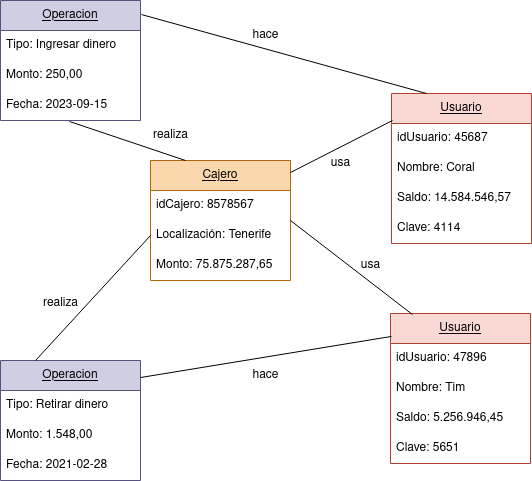

The diagram above was exported from draw.io. Its source (the exported page's mxGraphModel, read from the mxfile embedded in the PNG):
<mxGraphModel dx="1836" dy="469" grid="1" gridSize="10" guides="1" tooltips="1" connect="1" arrows="1" fold="1" page="1" pageScale="1" pageWidth="850" pageHeight="1100" math="0" shadow="0">
  <root>
    <mxCell id="0" />
    <mxCell id="1" parent="0" />
    <mxCell id="2dBNvOuuIbRiQh8ynSnh-1" value="&lt;u&gt;Usuario&lt;/u&gt;" style="swimlane;fontStyle=0;childLayout=stackLayout;horizontal=1;startSize=30;horizontalStack=0;resizeParent=1;resizeParentMax=0;resizeLast=0;collapsible=1;marginBottom=0;whiteSpace=wrap;html=1;fillColor=#fad9d5;strokeColor=#ae4132;" parent="1" vertex="1">
      <mxGeometry x="311" y="203" width="140" height="150" as="geometry" />
    </mxCell>
    <mxCell id="2dBNvOuuIbRiQh8ynSnh-2" value="idUsuario: 45687" style="text;strokeColor=none;fillColor=none;align=left;verticalAlign=middle;spacingLeft=4;spacingRight=4;overflow=hidden;points=[[0,0.5],[1,0.5]];portConstraint=eastwest;rotatable=0;whiteSpace=wrap;html=1;" parent="2dBNvOuuIbRiQh8ynSnh-1" vertex="1">
      <mxGeometry y="30" width="140" height="30" as="geometry" />
    </mxCell>
    <mxCell id="2dBNvOuuIbRiQh8ynSnh-3" value="Nombre: Coral" style="text;strokeColor=none;fillColor=none;align=left;verticalAlign=middle;spacingLeft=4;spacingRight=4;overflow=hidden;points=[[0,0.5],[1,0.5]];portConstraint=eastwest;rotatable=0;whiteSpace=wrap;html=1;" parent="2dBNvOuuIbRiQh8ynSnh-1" vertex="1">
      <mxGeometry y="60" width="140" height="30" as="geometry" />
    </mxCell>
    <mxCell id="2dBNvOuuIbRiQh8ynSnh-4" value="Saldo: 14.584.546,57" style="text;strokeColor=none;fillColor=none;align=left;verticalAlign=middle;spacingLeft=4;spacingRight=4;overflow=hidden;points=[[0,0.5],[1,0.5]];portConstraint=eastwest;rotatable=0;whiteSpace=wrap;html=1;" parent="2dBNvOuuIbRiQh8ynSnh-1" vertex="1">
      <mxGeometry y="90" width="140" height="30" as="geometry" />
    </mxCell>
    <mxCell id="2dBNvOuuIbRiQh8ynSnh-21" value="Clave: 4114" style="text;strokeColor=none;fillColor=none;align=left;verticalAlign=middle;spacingLeft=4;spacingRight=4;overflow=hidden;points=[[0,0.5],[1,0.5]];portConstraint=eastwest;rotatable=0;whiteSpace=wrap;html=1;" parent="2dBNvOuuIbRiQh8ynSnh-1" vertex="1">
      <mxGeometry y="120" width="140" height="30" as="geometry" />
    </mxCell>
    <mxCell id="2dBNvOuuIbRiQh8ynSnh-9" value="&lt;u&gt;Operacion&lt;/u&gt;" style="swimlane;fontStyle=0;childLayout=stackLayout;horizontal=1;startSize=30;horizontalStack=0;resizeParent=1;resizeParentMax=0;resizeLast=0;collapsible=1;marginBottom=0;whiteSpace=wrap;html=1;fillColor=#d0cee2;strokeColor=#56517e;" parent="1" vertex="1">
      <mxGeometry x="-80" y="110" width="140" height="120" as="geometry" />
    </mxCell>
    <mxCell id="2dBNvOuuIbRiQh8ynSnh-10" value="Tipo: Ingresar dinero" style="text;strokeColor=none;fillColor=none;align=left;verticalAlign=middle;spacingLeft=4;spacingRight=4;overflow=hidden;points=[[0,0.5],[1,0.5]];portConstraint=eastwest;rotatable=0;whiteSpace=wrap;html=1;" parent="2dBNvOuuIbRiQh8ynSnh-9" vertex="1">
      <mxGeometry y="30" width="140" height="30" as="geometry" />
    </mxCell>
    <mxCell id="2dBNvOuuIbRiQh8ynSnh-11" value="Monto: 250,00" style="text;strokeColor=none;fillColor=none;align=left;verticalAlign=middle;spacingLeft=4;spacingRight=4;overflow=hidden;points=[[0,0.5],[1,0.5]];portConstraint=eastwest;rotatable=0;whiteSpace=wrap;html=1;" parent="2dBNvOuuIbRiQh8ynSnh-9" vertex="1">
      <mxGeometry y="60" width="140" height="30" as="geometry" />
    </mxCell>
    <mxCell id="2dBNvOuuIbRiQh8ynSnh-12" value="&lt;div&gt;Fecha: 2023-09-15&lt;/div&gt;" style="text;strokeColor=none;fillColor=none;align=left;verticalAlign=middle;spacingLeft=4;spacingRight=4;overflow=hidden;points=[[0,0.5],[1,0.5]];portConstraint=eastwest;rotatable=0;whiteSpace=wrap;html=1;" parent="2dBNvOuuIbRiQh8ynSnh-9" vertex="1">
      <mxGeometry y="90" width="140" height="30" as="geometry" />
    </mxCell>
    <mxCell id="2dBNvOuuIbRiQh8ynSnh-17" value="&lt;u&gt;Cajero&lt;/u&gt;" style="swimlane;fontStyle=0;childLayout=stackLayout;horizontal=1;startSize=30;horizontalStack=0;resizeParent=1;resizeParentMax=0;resizeLast=0;collapsible=1;marginBottom=0;whiteSpace=wrap;html=1;fillColor=#fad7ac;strokeColor=#b46504;" parent="1" vertex="1">
      <mxGeometry x="70" y="270" width="140" height="120" as="geometry" />
    </mxCell>
    <mxCell id="2dBNvOuuIbRiQh8ynSnh-18" value="idCajero: 8578567" style="text;strokeColor=none;fillColor=none;align=left;verticalAlign=middle;spacingLeft=4;spacingRight=4;overflow=hidden;points=[[0,0.5],[1,0.5]];portConstraint=eastwest;rotatable=0;whiteSpace=wrap;html=1;" parent="2dBNvOuuIbRiQh8ynSnh-17" vertex="1">
      <mxGeometry y="30" width="140" height="30" as="geometry" />
    </mxCell>
    <mxCell id="ehE0PqdZAd2YZpVnBbZV-5" value="Localización: Tenerife" style="text;strokeColor=none;fillColor=none;align=left;verticalAlign=middle;spacingLeft=4;spacingRight=4;overflow=hidden;points=[[0,0.5],[1,0.5]];portConstraint=eastwest;rotatable=0;whiteSpace=wrap;html=1;" parent="2dBNvOuuIbRiQh8ynSnh-17" vertex="1">
      <mxGeometry y="60" width="140" height="30" as="geometry" />
    </mxCell>
    <mxCell id="ehE0PqdZAd2YZpVnBbZV-6" value="Monto: 75.875.287,65" style="text;strokeColor=none;fillColor=none;align=left;verticalAlign=middle;spacingLeft=4;spacingRight=4;overflow=hidden;points=[[0,0.5],[1,0.5]];portConstraint=eastwest;rotatable=0;whiteSpace=wrap;html=1;" parent="2dBNvOuuIbRiQh8ynSnh-17" vertex="1">
      <mxGeometry y="90" width="140" height="30" as="geometry" />
    </mxCell>
    <mxCell id="2dBNvOuuIbRiQh8ynSnh-22" value="&lt;u&gt;Usuario&lt;/u&gt;" style="swimlane;fontStyle=0;childLayout=stackLayout;horizontal=1;startSize=30;horizontalStack=0;resizeParent=1;resizeParentMax=0;resizeLast=0;collapsible=1;marginBottom=0;whiteSpace=wrap;html=1;fillColor=#fad9d5;strokeColor=#ae4132;" parent="1" vertex="1">
      <mxGeometry x="310" y="423" width="140" height="150" as="geometry" />
    </mxCell>
    <mxCell id="2dBNvOuuIbRiQh8ynSnh-23" value="idUsuario: 47896" style="text;strokeColor=none;fillColor=none;align=left;verticalAlign=middle;spacingLeft=4;spacingRight=4;overflow=hidden;points=[[0,0.5],[1,0.5]];portConstraint=eastwest;rotatable=0;whiteSpace=wrap;html=1;" parent="2dBNvOuuIbRiQh8ynSnh-22" vertex="1">
      <mxGeometry y="30" width="140" height="30" as="geometry" />
    </mxCell>
    <mxCell id="2dBNvOuuIbRiQh8ynSnh-24" value="Nombre: Tim" style="text;strokeColor=none;fillColor=none;align=left;verticalAlign=middle;spacingLeft=4;spacingRight=4;overflow=hidden;points=[[0,0.5],[1,0.5]];portConstraint=eastwest;rotatable=0;whiteSpace=wrap;html=1;" parent="2dBNvOuuIbRiQh8ynSnh-22" vertex="1">
      <mxGeometry y="60" width="140" height="30" as="geometry" />
    </mxCell>
    <mxCell id="2dBNvOuuIbRiQh8ynSnh-25" value="Saldo: 5.256.946,45" style="text;strokeColor=none;fillColor=none;align=left;verticalAlign=middle;spacingLeft=4;spacingRight=4;overflow=hidden;points=[[0,0.5],[1,0.5]];portConstraint=eastwest;rotatable=0;whiteSpace=wrap;html=1;" parent="2dBNvOuuIbRiQh8ynSnh-22" vertex="1">
      <mxGeometry y="90" width="140" height="30" as="geometry" />
    </mxCell>
    <mxCell id="2dBNvOuuIbRiQh8ynSnh-26" value="Clave: 5651" style="text;strokeColor=none;fillColor=none;align=left;verticalAlign=middle;spacingLeft=4;spacingRight=4;overflow=hidden;points=[[0,0.5],[1,0.5]];portConstraint=eastwest;rotatable=0;whiteSpace=wrap;html=1;" parent="2dBNvOuuIbRiQh8ynSnh-22" vertex="1">
      <mxGeometry y="120" width="140" height="30" as="geometry" />
    </mxCell>
    <mxCell id="2dBNvOuuIbRiQh8ynSnh-27" value="&lt;u&gt;Operacion&lt;/u&gt;" style="swimlane;fontStyle=0;childLayout=stackLayout;horizontal=1;startSize=30;horizontalStack=0;resizeParent=1;resizeParentMax=0;resizeLast=0;collapsible=1;marginBottom=0;whiteSpace=wrap;html=1;fillColor=#d0cee2;strokeColor=#56517e;" parent="1" vertex="1">
      <mxGeometry x="-80" y="470" width="140" height="120" as="geometry" />
    </mxCell>
    <mxCell id="2dBNvOuuIbRiQh8ynSnh-28" value="Tipo: Retirar dinero" style="text;strokeColor=none;fillColor=none;align=left;verticalAlign=middle;spacingLeft=4;spacingRight=4;overflow=hidden;points=[[0,0.5],[1,0.5]];portConstraint=eastwest;rotatable=0;whiteSpace=wrap;html=1;" parent="2dBNvOuuIbRiQh8ynSnh-27" vertex="1">
      <mxGeometry y="30" width="140" height="30" as="geometry" />
    </mxCell>
    <mxCell id="2dBNvOuuIbRiQh8ynSnh-29" value="Monto: 1.548,00" style="text;strokeColor=none;fillColor=none;align=left;verticalAlign=middle;spacingLeft=4;spacingRight=4;overflow=hidden;points=[[0,0.5],[1,0.5]];portConstraint=eastwest;rotatable=0;whiteSpace=wrap;html=1;" parent="2dBNvOuuIbRiQh8ynSnh-27" vertex="1">
      <mxGeometry y="60" width="140" height="30" as="geometry" />
    </mxCell>
    <mxCell id="2dBNvOuuIbRiQh8ynSnh-30" value="Fecha: 2021-02-28" style="text;strokeColor=none;fillColor=none;align=left;verticalAlign=middle;spacingLeft=4;spacingRight=4;overflow=hidden;points=[[0,0.5],[1,0.5]];portConstraint=eastwest;rotatable=0;whiteSpace=wrap;html=1;" parent="2dBNvOuuIbRiQh8ynSnh-27" vertex="1">
      <mxGeometry y="90" width="140" height="30" as="geometry" />
    </mxCell>
    <mxCell id="2dBNvOuuIbRiQh8ynSnh-31" value="" style="endArrow=none;html=1;rounded=0;entryX=1.007;entryY=0.117;entryDx=0;entryDy=0;entryPerimeter=0;exitX=0.25;exitY=0;exitDx=0;exitDy=0;" parent="1" source="2dBNvOuuIbRiQh8ynSnh-1" target="2dBNvOuuIbRiQh8ynSnh-9" edge="1">
      <mxGeometry width="50" height="50" relative="1" as="geometry">
        <mxPoint x="310" y="210" as="sourcePoint" />
        <mxPoint x="521" y="333" as="targetPoint" />
      </mxGeometry>
    </mxCell>
    <mxCell id="2dBNvOuuIbRiQh8ynSnh-32" value="" style="endArrow=none;html=1;rounded=0;exitX=0.007;exitY=0.153;exitDx=0;exitDy=0;exitPerimeter=0;entryX=1;entryY=0.142;entryDx=0;entryDy=0;entryPerimeter=0;" parent="1" source="2dBNvOuuIbRiQh8ynSnh-22" target="2dBNvOuuIbRiQh8ynSnh-27" edge="1">
      <mxGeometry width="50" height="50" relative="1" as="geometry">
        <mxPoint x="480" y="453" as="sourcePoint" />
        <mxPoint x="530" y="403" as="targetPoint" />
      </mxGeometry>
    </mxCell>
    <mxCell id="2dBNvOuuIbRiQh8ynSnh-33" value="" style="endArrow=none;html=1;rounded=0;entryX=0.007;entryY=0.18;entryDx=0;entryDy=0;entryPerimeter=0;exitX=1;exitY=0.1;exitDx=0;exitDy=0;exitPerimeter=0;" parent="1" source="2dBNvOuuIbRiQh8ynSnh-17" target="2dBNvOuuIbRiQh8ynSnh-1" edge="1">
      <mxGeometry width="50" height="50" relative="1" as="geometry">
        <mxPoint x="210" y="340" as="sourcePoint" />
        <mxPoint x="310" y="230" as="targetPoint" />
      </mxGeometry>
    </mxCell>
    <mxCell id="2dBNvOuuIbRiQh8ynSnh-34" value="" style="endArrow=none;html=1;rounded=0;entryX=0.157;entryY=0.007;entryDx=0;entryDy=0;entryPerimeter=0;" parent="1" target="2dBNvOuuIbRiQh8ynSnh-22" edge="1">
      <mxGeometry width="50" height="50" relative="1" as="geometry">
        <mxPoint x="210" y="330" as="sourcePoint" />
        <mxPoint x="270" y="470" as="targetPoint" />
      </mxGeometry>
    </mxCell>
    <mxCell id="ehE0PqdZAd2YZpVnBbZV-1" value="" style="endArrow=none;html=1;rounded=0;exitX=0.25;exitY=0;exitDx=0;exitDy=0;entryX=0;entryY=0.5;entryDx=0;entryDy=0;" parent="1" source="2dBNvOuuIbRiQh8ynSnh-27" target="ehE0PqdZAd2YZpVnBbZV-5" edge="1">
      <mxGeometry width="50" height="50" relative="1" as="geometry">
        <mxPoint x="400" y="510" as="sourcePoint" />
        <mxPoint x="70" y="350" as="targetPoint" />
      </mxGeometry>
    </mxCell>
    <mxCell id="ehE0PqdZAd2YZpVnBbZV-3" value="" style="endArrow=none;html=1;rounded=0;entryX=0.25;entryY=0;entryDx=0;entryDy=0;exitX=0.493;exitY=1.033;exitDx=0;exitDy=0;exitPerimeter=0;" parent="1" source="2dBNvOuuIbRiQh8ynSnh-12" target="2dBNvOuuIbRiQh8ynSnh-17" edge="1">
      <mxGeometry width="50" height="50" relative="1" as="geometry">
        <mxPoint x="-70" y="340" as="sourcePoint" />
        <mxPoint x="-20" y="290" as="targetPoint" />
      </mxGeometry>
    </mxCell>
    <mxCell id="ehE0PqdZAd2YZpVnBbZV-7" value="hace" style="text;html=1;align=center;verticalAlign=middle;resizable=0;points=[];autosize=1;strokeColor=none;fillColor=none;" parent="1" vertex="1">
      <mxGeometry x="160" y="130" width="50" height="30" as="geometry" />
    </mxCell>
    <mxCell id="ehE0PqdZAd2YZpVnBbZV-8" value="hace" style="text;html=1;align=center;verticalAlign=middle;resizable=0;points=[];autosize=1;strokeColor=none;fillColor=none;" parent="1" vertex="1">
      <mxGeometry x="160" y="470" width="50" height="30" as="geometry" />
    </mxCell>
    <mxCell id="ehE0PqdZAd2YZpVnBbZV-9" value="usa" style="text;html=1;align=center;verticalAlign=middle;resizable=0;points=[];autosize=1;strokeColor=none;fillColor=none;" parent="1" vertex="1">
      <mxGeometry x="240" y="258" width="40" height="30" as="geometry" />
    </mxCell>
    <mxCell id="ehE0PqdZAd2YZpVnBbZV-10" value="usa" style="text;html=1;align=center;verticalAlign=middle;resizable=0;points=[];autosize=1;strokeColor=none;fillColor=none;" parent="1" vertex="1">
      <mxGeometry x="270" y="360" width="40" height="30" as="geometry" />
    </mxCell>
    <mxCell id="ehE0PqdZAd2YZpVnBbZV-11" value="realiza" style="text;html=1;align=center;verticalAlign=middle;resizable=0;points=[];autosize=1;strokeColor=none;fillColor=none;" parent="1" vertex="1">
      <mxGeometry x="-50" y="398" width="60" height="30" as="geometry" />
    </mxCell>
    <mxCell id="ehE0PqdZAd2YZpVnBbZV-12" value="realiza" style="text;html=1;align=center;verticalAlign=middle;resizable=0;points=[];autosize=1;strokeColor=none;fillColor=none;" parent="1" vertex="1">
      <mxGeometry x="60" y="230" width="60" height="30" as="geometry" />
    </mxCell>
  </root>
</mxGraphModel>